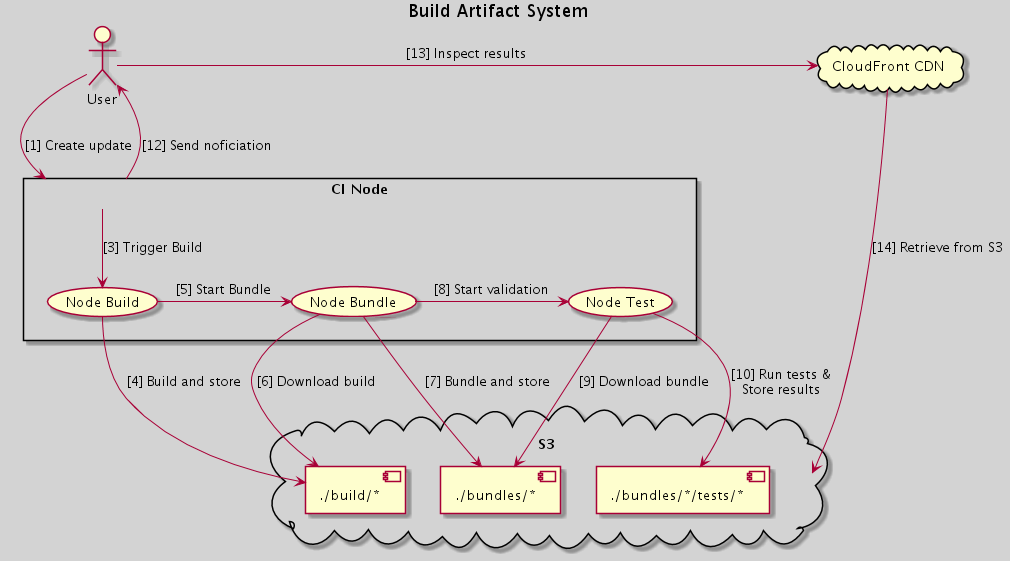

The diagram above was rendered by PlantUML. Its source (embedded in the PNG):
@startuml
skinparam backgroundColor lightgrey
title
Build Artifact System
endtitle

cloud S3 {
  [./build/*] as builds
  [./bundles/*] as bundles
  [./bundles/*/tests/*] as tests
}

cloud "CloudFront CDN" as cdn

rectangle "CI Node" as n {
  (Node Build)
  (Node Bundle)
  (Node Test)
}

:User: -down-> n: [1] Create update
n -down-> (Node Build): [3] Trigger Build
(Node Build) -down-> builds: [4] Build and store
(Node Build) -> (Node Bundle): [5] Start Bundle
(Node Bundle) -> builds: [6] Download build
(Node Bundle) -> bundles: [7] Bundle and store
(Node Bundle) -> (Node Test): [8] Start validation
(Node Test) -> bundles: [9] Download bundle
(Node Test) -> tests: [10] Run tests &\nStore results
n -up-> :User:: [12] Send noficiation
:User: -> cdn: [13] Inspect results
cdn -> S3: [14] Retrieve from S3
@enduml